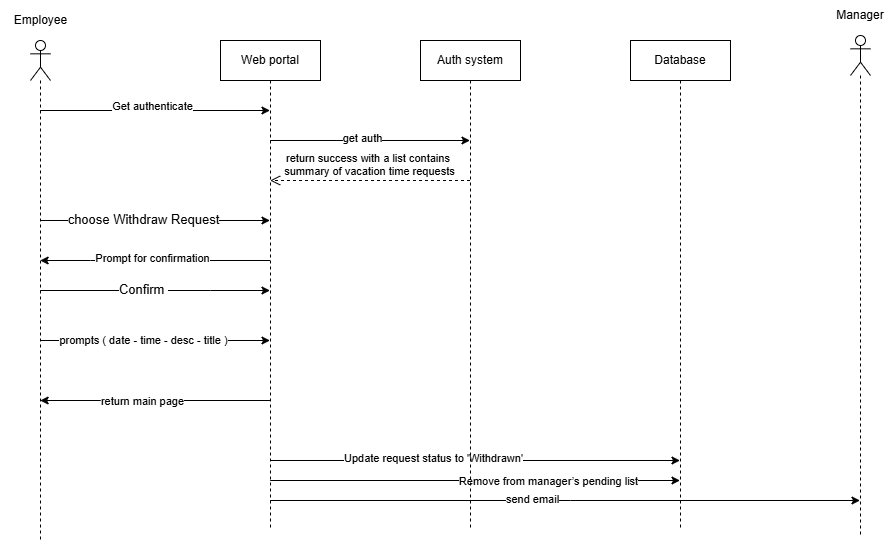

The diagram above was exported from draw.io. Its source (the exported page's mxGraphModel, read from the mxfile embedded in the PNG):
<mxGraphModel dx="1148" dy="662" grid="1" gridSize="10" guides="1" tooltips="1" connect="1" arrows="1" fold="1" page="1" pageScale="1" pageWidth="850" pageHeight="1100" math="0" shadow="0">
  <root>
    <mxCell id="0" />
    <mxCell id="1" parent="0" />
    <mxCell id="2" style="edgeStyle=orthogonalEdgeStyle;rounded=0;orthogonalLoop=1;jettySize=auto;html=1;curved=0;" edge="1" source="8" target="21" parent="1">
      <mxGeometry relative="1" as="geometry">
        <Array as="points">
          <mxPoint x="2130" y="410" />
          <mxPoint x="2130" y="410" />
        </Array>
      </mxGeometry>
    </mxCell>
    <mxCell id="3" value="Get authenticate" style="edgeLabel;html=1;align=center;verticalAlign=middle;resizable=0;points=[];" connectable="0" vertex="1" parent="2">
      <mxGeometry x="-0.0297" y="3" relative="1" as="geometry">
        <mxPoint y="-1" as="offset" />
      </mxGeometry>
    </mxCell>
    <mxCell id="4" style="edgeStyle=orthogonalEdgeStyle;rounded=0;orthogonalLoop=1;jettySize=auto;html=1;curved=0;" edge="1" source="8" target="21" parent="1">
      <mxGeometry relative="1" as="geometry">
        <Array as="points">
          <mxPoint x="2100" y="520" />
          <mxPoint x="2100" y="520" />
        </Array>
      </mxGeometry>
    </mxCell>
    <mxCell id="5" value="&lt;div style=&quot;text-align: start;&quot;&gt;&lt;font face=&quot;sans-serif&quot; color=&quot;#000000&quot;&gt;&lt;span style=&quot;font-size: 13px; background-color: rgb(255, 255, 255);&quot;&gt;choose Withdraw Request&lt;/span&gt;&lt;/font&gt;&lt;/div&gt;" style="edgeLabel;html=1;align=center;verticalAlign=middle;resizable=0;points=[];" connectable="0" vertex="1" parent="4">
      <mxGeometry x="-0.1022" y="1" relative="1" as="geometry">
        <mxPoint as="offset" />
      </mxGeometry>
    </mxCell>
    <mxCell id="6" style="edgeStyle=orthogonalEdgeStyle;rounded=0;orthogonalLoop=1;jettySize=auto;html=1;curved=0;" edge="1" source="8" target="21" parent="1">
      <mxGeometry relative="1" as="geometry">
        <Array as="points">
          <mxPoint x="2030" y="640" />
          <mxPoint x="2030" y="640" />
        </Array>
      </mxGeometry>
    </mxCell>
    <mxCell id="7" value="prompts ( date - time - desc - title )" style="edgeLabel;html=1;align=center;verticalAlign=middle;resizable=0;points=[];" connectable="0" vertex="1" parent="6">
      <mxGeometry x="-0.1022" relative="1" as="geometry">
        <mxPoint as="offset" />
      </mxGeometry>
    </mxCell>
    <mxCell id="8" value="" style="shape=umlLifeline;perimeter=lifelinePerimeter;whiteSpace=wrap;html=1;container=1;dropTarget=0;collapsible=0;recursiveResize=0;outlineConnect=0;portConstraint=eastwest;newEdgeStyle={&quot;curved&quot;:0,&quot;rounded&quot;:0};participant=umlActor;" vertex="1" parent="1">
      <mxGeometry x="1970" y="340" width="20" height="500" as="geometry" />
    </mxCell>
    <mxCell id="9" style="edgeStyle=orthogonalEdgeStyle;rounded=0;orthogonalLoop=1;jettySize=auto;html=1;curved=0;" edge="1" source="21" target="22" parent="1">
      <mxGeometry relative="1" as="geometry">
        <Array as="points">
          <mxPoint x="2310" y="440" />
          <mxPoint x="2310" y="440" />
        </Array>
      </mxGeometry>
    </mxCell>
    <mxCell id="10" value="get auth" style="edgeLabel;html=1;align=center;verticalAlign=middle;resizable=0;points=[];" connectable="0" vertex="1" parent="9">
      <mxGeometry x="-0.0842" y="2" relative="1" as="geometry">
        <mxPoint as="offset" />
      </mxGeometry>
    </mxCell>
    <mxCell id="11" style="edgeStyle=orthogonalEdgeStyle;rounded=0;orthogonalLoop=1;jettySize=auto;html=1;curved=0;" edge="1" parent="1">
      <mxGeometry relative="1" as="geometry">
        <mxPoint x="2209.5" y="700" as="sourcePoint" />
        <mxPoint x="1979.6666666666665" y="700" as="targetPoint" />
        <Array as="points">
          <mxPoint x="2040" y="700" />
          <mxPoint x="2040" y="700" />
        </Array>
      </mxGeometry>
    </mxCell>
    <mxCell id="12" value="return main page" style="edgeLabel;html=1;align=center;verticalAlign=middle;resizable=0;points=[];" connectable="0" vertex="1" parent="11">
      <mxGeometry x="0.1095" y="1" relative="1" as="geometry">
        <mxPoint as="offset" />
      </mxGeometry>
    </mxCell>
    <mxCell id="13" style="edgeStyle=orthogonalEdgeStyle;rounded=0;orthogonalLoop=1;jettySize=auto;html=1;curved=0;" edge="1" source="21" target="23" parent="1">
      <mxGeometry relative="1" as="geometry">
        <Array as="points">
          <mxPoint x="2410" y="760" />
          <mxPoint x="2410" y="760" />
        </Array>
      </mxGeometry>
    </mxCell>
    <mxCell id="14" value="Update request status to 'Withdrawn'" style="edgeLabel;html=1;align=center;verticalAlign=middle;resizable=0;points=[];" connectable="0" vertex="1" parent="13">
      <mxGeometry x="-0.2078" y="2" relative="1" as="geometry">
        <mxPoint as="offset" />
      </mxGeometry>
    </mxCell>
    <mxCell id="15" style="edgeStyle=orthogonalEdgeStyle;rounded=0;orthogonalLoop=1;jettySize=auto;html=1;curved=0;" edge="1" source="21" target="24" parent="1">
      <mxGeometry relative="1" as="geometry">
        <Array as="points">
          <mxPoint x="2510" y="800" />
          <mxPoint x="2510" y="800" />
        </Array>
      </mxGeometry>
    </mxCell>
    <mxCell id="16" value="send email" style="edgeLabel;html=1;align=center;verticalAlign=middle;resizable=0;points=[];" connectable="0" vertex="1" parent="15">
      <mxGeometry x="-0.1133" y="1" relative="1" as="geometry">
        <mxPoint as="offset" />
      </mxGeometry>
    </mxCell>
    <mxCell id="17" style="edgeStyle=orthogonalEdgeStyle;rounded=0;orthogonalLoop=1;jettySize=auto;html=1;curved=0;" edge="1" source="21" target="8" parent="1">
      <mxGeometry relative="1" as="geometry">
        <Array as="points">
          <mxPoint x="2030" y="560" />
          <mxPoint x="2030" y="560" />
        </Array>
      </mxGeometry>
    </mxCell>
    <mxCell id="18" value="Prompt for confirmation" style="edgeLabel;html=1;align=center;verticalAlign=middle;resizable=0;points=[];" vertex="1" connectable="0" parent="17">
      <mxGeometry x="0.0285" y="-2" relative="1" as="geometry">
        <mxPoint as="offset" />
      </mxGeometry>
    </mxCell>
    <mxCell id="19" style="edgeStyle=orthogonalEdgeStyle;rounded=0;orthogonalLoop=1;jettySize=auto;html=1;curved=0;" edge="1" source="21" target="23" parent="1">
      <mxGeometry relative="1" as="geometry">
        <Array as="points">
          <mxPoint x="2480" y="780" />
          <mxPoint x="2480" y="780" />
        </Array>
      </mxGeometry>
    </mxCell>
    <mxCell id="20" value="Remove from manager’s pending list" style="edgeLabel;html=1;align=center;verticalAlign=middle;resizable=0;points=[];" vertex="1" connectable="0" parent="19">
      <mxGeometry x="0.3534" y="-1" relative="1" as="geometry">
        <mxPoint as="offset" />
      </mxGeometry>
    </mxCell>
    <mxCell id="21" value="Web portal" style="shape=umlLifeline;perimeter=lifelinePerimeter;whiteSpace=wrap;html=1;container=1;dropTarget=0;collapsible=0;recursiveResize=0;outlineConnect=0;portConstraint=eastwest;newEdgeStyle={&quot;curved&quot;:0,&quot;rounded&quot;:0};" vertex="1" parent="1">
      <mxGeometry x="2160" y="340" width="100" height="490" as="geometry" />
    </mxCell>
    <mxCell id="22" value="Auth system" style="shape=umlLifeline;perimeter=lifelinePerimeter;whiteSpace=wrap;html=1;container=1;dropTarget=0;collapsible=0;recursiveResize=0;outlineConnect=0;portConstraint=eastwest;newEdgeStyle={&quot;curved&quot;:0,&quot;rounded&quot;:0};" vertex="1" parent="1">
      <mxGeometry x="2360" y="340" width="100" height="490" as="geometry" />
    </mxCell>
    <mxCell id="23" value="Database" style="shape=umlLifeline;perimeter=lifelinePerimeter;whiteSpace=wrap;html=1;container=1;dropTarget=0;collapsible=0;recursiveResize=0;outlineConnect=0;portConstraint=eastwest;newEdgeStyle={&quot;curved&quot;:0,&quot;rounded&quot;:0};" vertex="1" parent="1">
      <mxGeometry x="2570" y="340" width="100" height="490" as="geometry" />
    </mxCell>
    <mxCell id="24" value="" style="shape=umlLifeline;perimeter=lifelinePerimeter;whiteSpace=wrap;html=1;container=1;dropTarget=0;collapsible=0;recursiveResize=0;outlineConnect=0;portConstraint=eastwest;newEdgeStyle={&quot;curved&quot;:0,&quot;rounded&quot;:0};participant=umlActor;" vertex="1" parent="1">
      <mxGeometry x="2790" y="335" width="20" height="500" as="geometry" />
    </mxCell>
    <mxCell id="25" value="Manager" style="text;strokeColor=none;align=center;fillColor=none;html=1;verticalAlign=middle;whiteSpace=wrap;rounded=0;" vertex="1" parent="1">
      <mxGeometry x="2770" y="300" width="60" height="30" as="geometry" />
    </mxCell>
    <mxCell id="26" value="Employee" style="text;html=1;align=center;verticalAlign=middle;resizable=0;points=[];autosize=1;strokeColor=none;fillColor=none;" vertex="1" parent="1">
      <mxGeometry x="1940" y="305" width="80" height="30" as="geometry" />
    </mxCell>
    <mxCell id="27" value="return success with a list contains&amp;nbsp;&lt;div&gt;summary of vacation time requests&lt;/div&gt;" style="html=1;verticalAlign=bottom;endArrow=open;dashed=1;endSize=8;curved=0;rounded=0;" edge="1" source="22" target="21" parent="1">
      <mxGeometry relative="1" as="geometry">
        <mxPoint x="2390" y="560" as="sourcePoint" />
        <mxPoint x="2310" y="560" as="targetPoint" />
        <Array as="points">
          <mxPoint x="2320" y="480" />
        </Array>
      </mxGeometry>
    </mxCell>
    <mxCell id="28" style="edgeStyle=orthogonalEdgeStyle;rounded=0;orthogonalLoop=1;jettySize=auto;html=1;curved=0;" edge="1" source="8" target="21" parent="1">
      <mxGeometry relative="1" as="geometry">
        <mxPoint x="2020" y="580" as="sourcePoint" />
        <mxPoint x="2170" y="580" as="targetPoint" />
        <Array as="points">
          <mxPoint x="2150" y="590" />
          <mxPoint x="2150" y="590" />
        </Array>
      </mxGeometry>
    </mxCell>
    <mxCell id="29" value="&lt;span style=&quot;color: rgb(0, 0, 0); font-family: sans-serif; font-size: 13px; text-align: start; background-color: rgb(255, 255, 255);&quot;&gt;Confirm&amp;nbsp;&lt;/span&gt;" style="edgeLabel;html=1;align=center;verticalAlign=middle;resizable=0;points=[];" connectable="0" vertex="1" parent="28">
      <mxGeometry x="-0.1022" y="1" relative="1" as="geometry">
        <mxPoint as="offset" />
      </mxGeometry>
    </mxCell>
  </root>
</mxGraphModel>